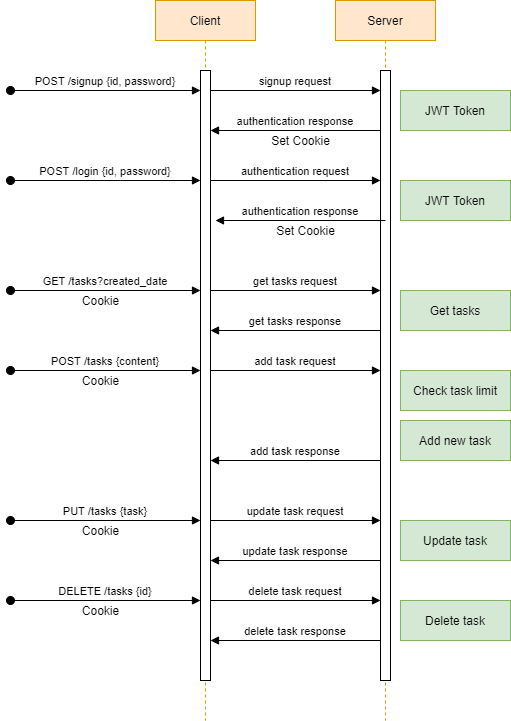

The diagram above was exported from draw.io. Its source (the exported page's mxGraphModel, read from the mxfile embedded in the PNG):
<mxGraphModel dx="1038" dy="499" grid="1" gridSize="10" guides="1" tooltips="1" connect="1" arrows="1" fold="1" page="1" pageScale="1" pageWidth="850" pageHeight="1100" math="0" shadow="0">
  <root>
    <mxCell id="0" />
    <mxCell id="1" parent="0" />
    <mxCell id="3nuBFxr9cyL0pnOWT2aG-1" value="Client" style="shape=umlLifeline;perimeter=lifelinePerimeter;container=1;collapsible=0;recursiveResize=0;rounded=0;shadow=0;strokeWidth=1;fillColor=#ffe6cc;strokeColor=#d79b00;" parent="1" vertex="1">
      <mxGeometry x="275" y="80" width="100" height="720" as="geometry" />
    </mxCell>
    <mxCell id="3nuBFxr9cyL0pnOWT2aG-2" value="" style="points=[];perimeter=orthogonalPerimeter;rounded=0;shadow=0;strokeWidth=1;" parent="3nuBFxr9cyL0pnOWT2aG-1" vertex="1">
      <mxGeometry x="45" y="70" width="10" height="610" as="geometry" />
    </mxCell>
    <mxCell id="3nuBFxr9cyL0pnOWT2aG-3" value="POST /login {id, password}" style="verticalAlign=bottom;startArrow=oval;endArrow=block;startSize=8;shadow=0;strokeWidth=1;" parent="3nuBFxr9cyL0pnOWT2aG-1" edge="1">
      <mxGeometry relative="1" as="geometry">
        <mxPoint x="-145" y="180" as="sourcePoint" />
        <mxPoint x="45" y="180" as="targetPoint" />
      </mxGeometry>
    </mxCell>
    <mxCell id="3nuBFxr9cyL0pnOWT2aG-5" value="Server" style="shape=umlLifeline;perimeter=lifelinePerimeter;container=1;collapsible=0;recursiveResize=0;rounded=0;shadow=0;strokeWidth=1;fillColor=#ffe6cc;strokeColor=#d79b00;" parent="1" vertex="1">
      <mxGeometry x="455" y="80" width="100" height="720" as="geometry" />
    </mxCell>
    <mxCell id="3nuBFxr9cyL0pnOWT2aG-6" value="" style="points=[];perimeter=orthogonalPerimeter;rounded=0;shadow=0;strokeWidth=1;" parent="3nuBFxr9cyL0pnOWT2aG-5" vertex="1">
      <mxGeometry x="45" y="70" width="10" height="610" as="geometry" />
    </mxCell>
    <mxCell id="3nuBFxr9cyL0pnOWT2aG-8" value="authentication request" style="verticalAlign=bottom;endArrow=block;entryX=0;entryY=0;shadow=0;strokeWidth=1;" parent="1" edge="1">
      <mxGeometry relative="1" as="geometry">
        <mxPoint x="330" y="259.9999999999998" as="sourcePoint" />
        <mxPoint x="500" y="259.9999999999998" as="targetPoint" />
      </mxGeometry>
    </mxCell>
    <mxCell id="3nuBFxr9cyL0pnOWT2aG-9" value="authentication response" style="verticalAlign=bottom;endArrow=block;entryX=1;entryY=0.117;shadow=0;strokeWidth=1;entryDx=0;entryDy=0;entryPerimeter=0;" parent="1" edge="1">
      <mxGeometry relative="1" as="geometry">
        <mxPoint x="505" y="300" as="sourcePoint" />
        <mxPoint x="335" y="300" as="targetPoint" />
      </mxGeometry>
    </mxCell>
    <mxCell id="WeK2ESwev6LzDLfvW76D-3" value="JWT Token" style="whiteSpace=wrap;html=1;fillColor=#d5e8d4;strokeColor=#82b366;" vertex="1" parent="1">
      <mxGeometry x="520" y="260" width="110" height="40" as="geometry" />
    </mxCell>
    <mxCell id="WeK2ESwev6LzDLfvW76D-4" value="Set Cookie" style="text;html=1;align=center;verticalAlign=middle;resizable=0;points=[];autosize=1;" vertex="1" parent="1">
      <mxGeometry x="390" y="300" width="70" height="20" as="geometry" />
    </mxCell>
    <mxCell id="WeK2ESwev6LzDLfvW76D-6" value="GET /tasks?created_date" style="verticalAlign=bottom;startArrow=oval;endArrow=block;startSize=8;shadow=0;strokeWidth=1;" edge="1" parent="1">
      <mxGeometry relative="1" as="geometry">
        <mxPoint x="130" y="370" as="sourcePoint" />
        <mxPoint x="320" y="370" as="targetPoint" />
      </mxGeometry>
    </mxCell>
    <mxCell id="WeK2ESwev6LzDLfvW76D-7" value="get tasks request" style="verticalAlign=bottom;endArrow=block;entryX=0;entryY=0;shadow=0;strokeWidth=1;" edge="1" parent="1">
      <mxGeometry relative="1" as="geometry">
        <mxPoint x="330" y="370.0000000000002" as="sourcePoint" />
        <mxPoint x="500" y="370.0000000000002" as="targetPoint" />
      </mxGeometry>
    </mxCell>
    <mxCell id="WeK2ESwev6LzDLfvW76D-8" value="get tasks response" style="verticalAlign=bottom;endArrow=block;entryX=1;entryY=0.117;shadow=0;strokeWidth=1;entryDx=0;entryDy=0;entryPerimeter=0;" edge="1" parent="1">
      <mxGeometry relative="1" as="geometry">
        <mxPoint x="500" y="410" as="sourcePoint" />
        <mxPoint x="330" y="410" as="targetPoint" />
      </mxGeometry>
    </mxCell>
    <mxCell id="WeK2ESwev6LzDLfvW76D-9" value="POST /tasks {content}" style="verticalAlign=bottom;startArrow=oval;endArrow=block;startSize=8;shadow=0;strokeWidth=1;" edge="1" parent="1">
      <mxGeometry relative="1" as="geometry">
        <mxPoint x="130" y="450" as="sourcePoint" />
        <mxPoint x="320" y="450" as="targetPoint" />
      </mxGeometry>
    </mxCell>
    <mxCell id="WeK2ESwev6LzDLfvW76D-13" value="add task request" style="verticalAlign=bottom;endArrow=block;entryX=0;entryY=0;shadow=0;strokeWidth=1;" edge="1" parent="1">
      <mxGeometry relative="1" as="geometry">
        <mxPoint x="330" y="450.0000000000002" as="sourcePoint" />
        <mxPoint x="500" y="450.0000000000002" as="targetPoint" />
      </mxGeometry>
    </mxCell>
    <mxCell id="WeK2ESwev6LzDLfvW76D-14" value="Check task limit" style="whiteSpace=wrap;html=1;fillColor=#d5e8d4;strokeColor=#82b366;" vertex="1" parent="1">
      <mxGeometry x="520" y="450" width="110" height="40" as="geometry" />
    </mxCell>
    <mxCell id="WeK2ESwev6LzDLfvW76D-15" value="add task response" style="verticalAlign=bottom;endArrow=block;entryX=1;entryY=0.117;shadow=0;strokeWidth=1;entryDx=0;entryDy=0;entryPerimeter=0;" edge="1" parent="1">
      <mxGeometry relative="1" as="geometry">
        <mxPoint x="500" y="540" as="sourcePoint" />
        <mxPoint x="330" y="540" as="targetPoint" />
      </mxGeometry>
    </mxCell>
    <mxCell id="WeK2ESwev6LzDLfvW76D-16" value="Add new task" style="whiteSpace=wrap;html=1;fillColor=#d5e8d4;strokeColor=#82b366;" vertex="1" parent="1">
      <mxGeometry x="520" y="500" width="110" height="40" as="geometry" />
    </mxCell>
    <mxCell id="WeK2ESwev6LzDLfvW76D-17" value="PUT /tasks {task}" style="verticalAlign=bottom;startArrow=oval;endArrow=block;startSize=8;shadow=0;strokeWidth=1;" edge="1" parent="1">
      <mxGeometry relative="1" as="geometry">
        <mxPoint x="130" y="600" as="sourcePoint" />
        <mxPoint x="320" y="600" as="targetPoint" />
      </mxGeometry>
    </mxCell>
    <mxCell id="WeK2ESwev6LzDLfvW76D-19" value="update task request" style="verticalAlign=bottom;endArrow=block;entryX=0;entryY=0;shadow=0;strokeWidth=1;" edge="1" parent="1">
      <mxGeometry relative="1" as="geometry">
        <mxPoint x="330" y="600.0000000000002" as="sourcePoint" />
        <mxPoint x="500" y="600.0000000000002" as="targetPoint" />
      </mxGeometry>
    </mxCell>
    <mxCell id="WeK2ESwev6LzDLfvW76D-21" value="DELETE /tasks {id}" style="verticalAlign=bottom;startArrow=oval;endArrow=block;startSize=8;shadow=0;strokeWidth=1;" edge="1" parent="1">
      <mxGeometry relative="1" as="geometry">
        <mxPoint x="130" y="680" as="sourcePoint" />
        <mxPoint x="320" y="680" as="targetPoint" />
      </mxGeometry>
    </mxCell>
    <mxCell id="WeK2ESwev6LzDLfvW76D-22" value="Cookie" style="text;html=1;align=center;verticalAlign=middle;resizable=0;points=[];autosize=1;" vertex="1" parent="1">
      <mxGeometry x="195" y="370" width="50" height="20" as="geometry" />
    </mxCell>
    <mxCell id="WeK2ESwev6LzDLfvW76D-23" value="Cookie" style="text;html=1;align=center;verticalAlign=middle;resizable=0;points=[];autosize=1;" vertex="1" parent="1">
      <mxGeometry x="195" y="450" width="50" height="20" as="geometry" />
    </mxCell>
    <mxCell id="WeK2ESwev6LzDLfvW76D-24" value="Cookie" style="text;html=1;align=center;verticalAlign=middle;resizable=0;points=[];autosize=1;" vertex="1" parent="1">
      <mxGeometry x="195" y="600" width="50" height="20" as="geometry" />
    </mxCell>
    <mxCell id="WeK2ESwev6LzDLfvW76D-25" value="Cookie" style="text;html=1;align=center;verticalAlign=middle;resizable=0;points=[];autosize=1;" vertex="1" parent="1">
      <mxGeometry x="195" y="680" width="50" height="20" as="geometry" />
    </mxCell>
    <mxCell id="WeK2ESwev6LzDLfvW76D-27" value="delete task request" style="verticalAlign=bottom;endArrow=block;entryX=0;entryY=0;shadow=0;strokeWidth=1;" edge="1" parent="1">
      <mxGeometry relative="1" as="geometry">
        <mxPoint x="330" y="680.0000000000002" as="sourcePoint" />
        <mxPoint x="500" y="680.0000000000002" as="targetPoint" />
      </mxGeometry>
    </mxCell>
    <mxCell id="WeK2ESwev6LzDLfvW76D-28" value="update task response" style="verticalAlign=bottom;endArrow=block;entryX=1;entryY=0.117;shadow=0;strokeWidth=1;entryDx=0;entryDy=0;entryPerimeter=0;" edge="1" parent="1">
      <mxGeometry relative="1" as="geometry">
        <mxPoint x="500" y="640" as="sourcePoint" />
        <mxPoint x="330" y="640" as="targetPoint" />
      </mxGeometry>
    </mxCell>
    <mxCell id="WeK2ESwev6LzDLfvW76D-29" value="delete task response" style="verticalAlign=bottom;endArrow=block;entryX=1;entryY=0.117;shadow=0;strokeWidth=1;entryDx=0;entryDy=0;entryPerimeter=0;" edge="1" parent="1">
      <mxGeometry relative="1" as="geometry">
        <mxPoint x="500" y="720" as="sourcePoint" />
        <mxPoint x="330" y="720" as="targetPoint" />
      </mxGeometry>
    </mxCell>
    <mxCell id="WeK2ESwev6LzDLfvW76D-31" value="POST /signup {id, password}" style="verticalAlign=bottom;startArrow=oval;endArrow=block;startSize=8;shadow=0;strokeWidth=1;" edge="1" parent="1">
      <mxGeometry relative="1" as="geometry">
        <mxPoint x="130" y="170" as="sourcePoint" />
        <mxPoint x="320" y="170" as="targetPoint" />
      </mxGeometry>
    </mxCell>
    <mxCell id="WeK2ESwev6LzDLfvW76D-32" value="signup request" style="verticalAlign=bottom;endArrow=block;entryX=0;entryY=0;shadow=0;strokeWidth=1;" edge="1" parent="1">
      <mxGeometry relative="1" as="geometry">
        <mxPoint x="330" y="169.99999999999977" as="sourcePoint" />
        <mxPoint x="500" y="169.99999999999977" as="targetPoint" />
      </mxGeometry>
    </mxCell>
    <mxCell id="WeK2ESwev6LzDLfvW76D-33" value="JWT Token" style="whiteSpace=wrap;html=1;fillColor=#d5e8d4;strokeColor=#82b366;" vertex="1" parent="1">
      <mxGeometry x="520" y="170" width="110" height="40" as="geometry" />
    </mxCell>
    <mxCell id="WeK2ESwev6LzDLfvW76D-35" value="authentication response" style="verticalAlign=bottom;endArrow=block;entryX=1;entryY=0.117;shadow=0;strokeWidth=1;entryDx=0;entryDy=0;entryPerimeter=0;" edge="1" parent="1">
      <mxGeometry relative="1" as="geometry">
        <mxPoint x="500" y="210" as="sourcePoint" />
        <mxPoint x="330" y="210" as="targetPoint" />
      </mxGeometry>
    </mxCell>
    <mxCell id="WeK2ESwev6LzDLfvW76D-36" value="Set Cookie" style="text;html=1;align=center;verticalAlign=middle;resizable=0;points=[];autosize=1;" vertex="1" parent="1">
      <mxGeometry x="385" y="210" width="70" height="20" as="geometry" />
    </mxCell>
    <mxCell id="WeK2ESwev6LzDLfvW76D-37" value="Get tasks" style="whiteSpace=wrap;html=1;fillColor=#d5e8d4;strokeColor=#82b366;" vertex="1" parent="1">
      <mxGeometry x="520" y="370" width="110" height="40" as="geometry" />
    </mxCell>
    <mxCell id="WeK2ESwev6LzDLfvW76D-38" value="Update task" style="whiteSpace=wrap;html=1;fillColor=#d5e8d4;strokeColor=#82b366;" vertex="1" parent="1">
      <mxGeometry x="520" y="600" width="110" height="40" as="geometry" />
    </mxCell>
    <mxCell id="WeK2ESwev6LzDLfvW76D-39" value="Delete task" style="whiteSpace=wrap;html=1;fillColor=#d5e8d4;strokeColor=#82b366;" vertex="1" parent="1">
      <mxGeometry x="520" y="680" width="110" height="40" as="geometry" />
    </mxCell>
  </root>
</mxGraphModel>